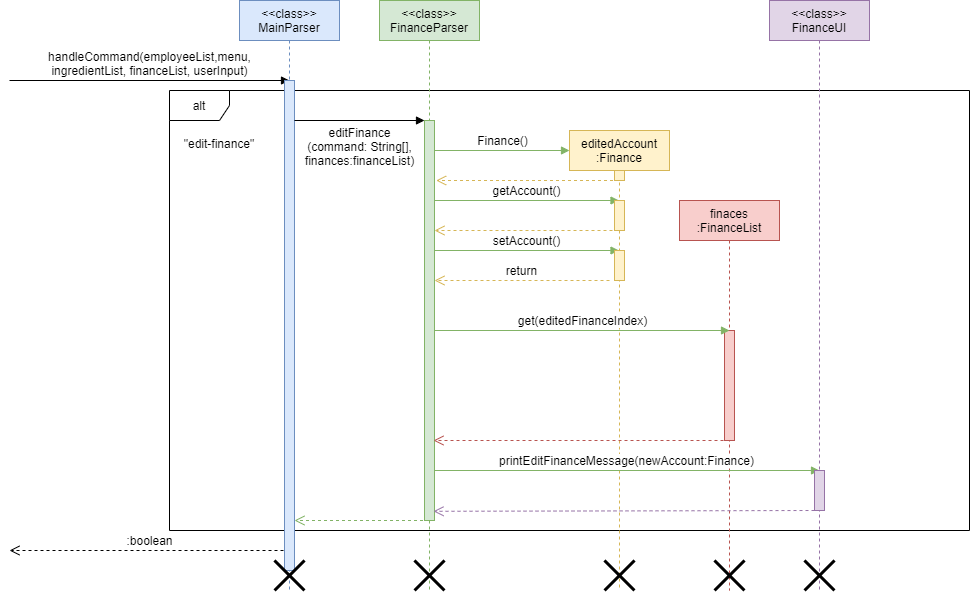

The diagram above was exported from draw.io. Its source (the exported page's mxGraphModel, read from the mxfile embedded in the PNG):
<mxGraphModel dx="1792" dy="642" grid="1" gridSize="10" guides="1" tooltips="1" connect="1" arrows="1" fold="1" page="1" pageScale="1" pageWidth="850" pageHeight="1100" math="0" shadow="0">
  <root>
    <mxCell id="0" />
    <mxCell id="1" parent="0" />
    <mxCell id="-QRiypAUs3VBAX52eQ31-4" value="alt" style="shape=umlFrame;whiteSpace=wrap;html=1;" parent="1" vertex="1">
      <mxGeometry x="50" y="170" width="800" height="440" as="geometry" />
    </mxCell>
    <mxCell id="3nuBFxr9cyL0pnOWT2aG-1" value="&lt;&lt;class&gt;&gt;&#10;MainParser" style="shape=umlLifeline;perimeter=lifelinePerimeter;container=1;collapsible=0;recursiveResize=0;rounded=0;shadow=0;strokeWidth=1;fillColor=#dae8fc;strokeColor=#6c8ebf;" parent="1" vertex="1">
      <mxGeometry x="120" y="80" width="100" height="590" as="geometry" />
    </mxCell>
    <mxCell id="-QRiypAUs3VBAX52eQ31-1" value="handleCommand(employeeList,menu,&lt;br&gt;ingredientList, financeList, userInput)" style="html=1;verticalAlign=bottom;endArrow=block;rounded=0;" parent="3nuBFxr9cyL0pnOWT2aG-1" edge="1">
      <mxGeometry width="80" relative="1" as="geometry">
        <mxPoint x="-230" y="80" as="sourcePoint" />
        <mxPoint x="50" y="80" as="targetPoint" />
      </mxGeometry>
    </mxCell>
    <mxCell id="-QRiypAUs3VBAX52eQ31-2" value=":boolean" style="html=1;verticalAlign=bottom;endArrow=open;dashed=1;endSize=8;rounded=0;" parent="3nuBFxr9cyL0pnOWT2aG-1" edge="1">
      <mxGeometry relative="1" as="geometry">
        <mxPoint x="50" y="550" as="sourcePoint" />
        <mxPoint x="-230" y="550" as="targetPoint" />
      </mxGeometry>
    </mxCell>
    <mxCell id="-QRiypAUs3VBAX52eQ31-3" value="" style="html=1;points=[];perimeter=orthogonalPerimeter;fillColor=#dae8fc;strokeColor=#6c8ebf;" parent="3nuBFxr9cyL0pnOWT2aG-1" vertex="1">
      <mxGeometry x="45" y="80" width="10" height="490" as="geometry" />
    </mxCell>
    <mxCell id="-QRiypAUs3VBAX52eQ31-8" value="" style="shape=umlDestroy;whiteSpace=wrap;html=1;strokeWidth=3;" parent="3nuBFxr9cyL0pnOWT2aG-1" vertex="1">
      <mxGeometry x="35" y="560" width="30" height="30" as="geometry" />
    </mxCell>
    <mxCell id="-QRiypAUs3VBAX52eQ31-10" value="" style="html=1;verticalAlign=bottom;endArrow=open;dashed=1;endSize=8;rounded=0;fillColor=#d5e8d4;strokeColor=#82b366;" parent="3nuBFxr9cyL0pnOWT2aG-1" source="3nuBFxr9cyL0pnOWT2aG-5" edge="1">
      <mxGeometry relative="1" as="geometry">
        <mxPoint x="135" y="520" as="sourcePoint" />
        <mxPoint x="55" y="520" as="targetPoint" />
      </mxGeometry>
    </mxCell>
    <mxCell id="3nuBFxr9cyL0pnOWT2aG-5" value="&lt;&lt;class&gt;&gt;&#10;FinanceParser" style="shape=umlLifeline;perimeter=lifelinePerimeter;container=1;collapsible=0;recursiveResize=0;rounded=0;shadow=0;strokeWidth=1;fillColor=#d5e8d4;strokeColor=#82b366;" parent="1" vertex="1">
      <mxGeometry x="260" y="80" width="100" height="590" as="geometry" />
    </mxCell>
    <mxCell id="-QRiypAUs3VBAX52eQ31-6" value="editFinance&lt;br&gt;(command: String[],&lt;br&gt;finances:financeList)" style="html=1;verticalAlign=bottom;endArrow=block;rounded=0;" parent="3nuBFxr9cyL0pnOWT2aG-5" edge="1">
      <mxGeometry y="-50" width="80" relative="1" as="geometry">
        <mxPoint x="-85" y="120" as="sourcePoint" />
        <mxPoint x="45" y="120" as="targetPoint" />
        <mxPoint as="offset" />
      </mxGeometry>
    </mxCell>
    <mxCell id="-QRiypAUs3VBAX52eQ31-7" value="" style="html=1;points=[];perimeter=orthogonalPerimeter;fillColor=#d5e8d4;strokeColor=#82b366;" parent="3nuBFxr9cyL0pnOWT2aG-5" vertex="1">
      <mxGeometry x="45" y="120" width="10" height="400" as="geometry" />
    </mxCell>
    <mxCell id="-QRiypAUs3VBAX52eQ31-12" value="Finance()" style="html=1;verticalAlign=bottom;endArrow=block;rounded=0;fillColor=#d5e8d4;strokeColor=#82b366;" parent="3nuBFxr9cyL0pnOWT2aG-5" edge="1">
      <mxGeometry width="80" relative="1" as="geometry">
        <mxPoint x="55" y="150" as="sourcePoint" />
        <mxPoint x="190" y="150" as="targetPoint" />
      </mxGeometry>
    </mxCell>
    <mxCell id="-QRiypAUs3VBAX52eQ31-18" value="getAccount()" style="html=1;verticalAlign=bottom;endArrow=block;rounded=0;fillColor=#d5e8d4;strokeColor=#82b366;" parent="3nuBFxr9cyL0pnOWT2aG-5" target="-QRiypAUs3VBAX52eQ31-11" edge="1">
      <mxGeometry width="80" relative="1" as="geometry">
        <mxPoint x="55" y="200" as="sourcePoint" />
        <mxPoint x="180" y="200" as="targetPoint" />
      </mxGeometry>
    </mxCell>
    <mxCell id="-QRiypAUs3VBAX52eQ31-26" value="" style="shape=umlDestroy;whiteSpace=wrap;html=1;strokeWidth=3;" parent="3nuBFxr9cyL0pnOWT2aG-5" vertex="1">
      <mxGeometry x="35" y="560" width="30" height="30" as="geometry" />
    </mxCell>
    <mxCell id="T7x-CjknqJhze-zhCLab-1" value="setAccount()" style="html=1;verticalAlign=bottom;endArrow=block;rounded=0;fillColor=#d5e8d4;strokeColor=#82b366;" parent="3nuBFxr9cyL0pnOWT2aG-5" target="-QRiypAUs3VBAX52eQ31-11" edge="1">
      <mxGeometry width="80" relative="1" as="geometry">
        <mxPoint x="55" y="250" as="sourcePoint" />
        <mxPoint x="135" y="250" as="targetPoint" />
      </mxGeometry>
    </mxCell>
    <mxCell id="-QRiypAUs3VBAX52eQ31-5" value="&quot;edit-finance&quot;" style="text;align=center;fontStyle=0;verticalAlign=middle;spacingLeft=3;spacingRight=3;strokeColor=none;rotatable=0;points=[[0,0.5],[1,0.5]];portConstraint=eastwest;" parent="1" vertex="1">
      <mxGeometry x="60" y="210" width="80" height="26" as="geometry" />
    </mxCell>
    <mxCell id="-QRiypAUs3VBAX52eQ31-11" value="editedAccount&lt;br&gt;:Finance" style="shape=umlLifeline;perimeter=lifelinePerimeter;whiteSpace=wrap;html=1;container=1;collapsible=0;recursiveResize=0;outlineConnect=0;fillColor=#fff2cc;strokeColor=#d6b656;" parent="1" vertex="1">
      <mxGeometry x="450" y="210" width="100" height="460" as="geometry" />
    </mxCell>
    <mxCell id="-QRiypAUs3VBAX52eQ31-13" value="" style="html=1;points=[];perimeter=orthogonalPerimeter;fillColor=#fff2cc;strokeColor=#d6b656;" parent="-QRiypAUs3VBAX52eQ31-11" vertex="1">
      <mxGeometry x="45" y="40" width="10" height="10" as="geometry" />
    </mxCell>
    <mxCell id="-QRiypAUs3VBAX52eQ31-14" value="" style="html=1;points=[];perimeter=orthogonalPerimeter;fillColor=#fff2cc;strokeColor=#d6b656;" parent="-QRiypAUs3VBAX52eQ31-11" vertex="1">
      <mxGeometry x="45" y="70" width="10" height="30" as="geometry" />
    </mxCell>
    <mxCell id="-QRiypAUs3VBAX52eQ31-27" value="" style="shape=umlDestroy;whiteSpace=wrap;html=1;strokeWidth=3;" parent="-QRiypAUs3VBAX52eQ31-11" vertex="1">
      <mxGeometry x="35" y="430" width="30" height="30" as="geometry" />
    </mxCell>
    <mxCell id="T7x-CjknqJhze-zhCLab-2" value="" style="html=1;points=[];perimeter=orthogonalPerimeter;fillColor=#fff2cc;strokeColor=#d6b656;" parent="-QRiypAUs3VBAX52eQ31-11" vertex="1">
      <mxGeometry x="45" y="120" width="10" height="30" as="geometry" />
    </mxCell>
    <mxCell id="-QRiypAUs3VBAX52eQ31-16" value="finaces&lt;br&gt;:FinanceList" style="shape=umlLifeline;perimeter=lifelinePerimeter;whiteSpace=wrap;html=1;container=1;collapsible=0;recursiveResize=0;outlineConnect=0;fillColor=#f8cecc;strokeColor=#b85450;" parent="1" vertex="1">
      <mxGeometry x="560" y="280" width="100" height="390" as="geometry" />
    </mxCell>
    <mxCell id="-QRiypAUs3VBAX52eQ31-20" value="" style="html=1;points=[];perimeter=orthogonalPerimeter;fillColor=#f8cecc;strokeColor=#b85450;" parent="-QRiypAUs3VBAX52eQ31-16" vertex="1">
      <mxGeometry x="45" y="130" width="10" height="110" as="geometry" />
    </mxCell>
    <mxCell id="-QRiypAUs3VBAX52eQ31-28" value="" style="shape=umlDestroy;whiteSpace=wrap;html=1;strokeWidth=3;" parent="-QRiypAUs3VBAX52eQ31-16" vertex="1">
      <mxGeometry x="35" y="360" width="30" height="30" as="geometry" />
    </mxCell>
    <mxCell id="-QRiypAUs3VBAX52eQ31-17" value="" style="html=1;verticalAlign=bottom;endArrow=open;dashed=1;endSize=8;rounded=0;entryX=1.167;entryY=0.15;entryDx=0;entryDy=0;entryPerimeter=0;fillColor=#fff2cc;strokeColor=#d6b656;" parent="1" source="-QRiypAUs3VBAX52eQ31-11" target="-QRiypAUs3VBAX52eQ31-7" edge="1">
      <mxGeometry relative="1" as="geometry">
        <mxPoint x="480" y="260" as="sourcePoint" />
        <mxPoint x="400" y="260" as="targetPoint" />
      </mxGeometry>
    </mxCell>
    <mxCell id="-QRiypAUs3VBAX52eQ31-15" value="" style="html=1;verticalAlign=bottom;endArrow=open;dashed=1;endSize=8;rounded=0;fillColor=#fff2cc;strokeColor=#d6b656;" parent="1" target="-QRiypAUs3VBAX52eQ31-7" edge="1">
      <mxGeometry relative="1" as="geometry">
        <mxPoint x="505" y="310" as="sourcePoint" />
        <mxPoint x="320" y="310" as="targetPoint" />
        <Array as="points">
          <mxPoint x="370" y="310" />
        </Array>
      </mxGeometry>
    </mxCell>
    <mxCell id="-QRiypAUs3VBAX52eQ31-19" value="get(editedFinanceIndex)" style="html=1;verticalAlign=bottom;endArrow=block;rounded=0;fillColor=#d5e8d4;strokeColor=#82b366;exitX=0.967;exitY=0.525;exitDx=0;exitDy=0;exitPerimeter=0;" parent="1" source="-QRiypAUs3VBAX52eQ31-7" edge="1">
      <mxGeometry width="80" relative="1" as="geometry">
        <mxPoint x="320" y="410" as="sourcePoint" />
        <mxPoint x="610" y="410" as="targetPoint" />
      </mxGeometry>
    </mxCell>
    <mxCell id="-QRiypAUs3VBAX52eQ31-21" value="" style="html=1;verticalAlign=bottom;endArrow=open;dashed=1;endSize=8;rounded=0;entryX=0.9;entryY=0.8;entryDx=0;entryDy=0;entryPerimeter=0;fillColor=#f8cecc;strokeColor=#b85450;" parent="1" target="-QRiypAUs3VBAX52eQ31-7" edge="1">
      <mxGeometry relative="1" as="geometry">
        <mxPoint x="610" y="520" as="sourcePoint" />
        <mxPoint x="530" y="520" as="targetPoint" />
      </mxGeometry>
    </mxCell>
    <mxCell id="-QRiypAUs3VBAX52eQ31-22" value="printEditFinanceMessage(newAccount:Finance)" style="html=1;verticalAlign=bottom;endArrow=block;rounded=0;exitX=1.033;exitY=0.875;exitDx=0;exitDy=0;exitPerimeter=0;fillColor=#d5e8d4;strokeColor=#82b366;" parent="1" source="-QRiypAUs3VBAX52eQ31-7" edge="1">
      <mxGeometry width="80" relative="1" as="geometry">
        <mxPoint x="320" y="550" as="sourcePoint" />
        <mxPoint x="700" y="550" as="targetPoint" />
      </mxGeometry>
    </mxCell>
    <mxCell id="-QRiypAUs3VBAX52eQ31-23" value="&amp;lt;&amp;lt;class&amp;gt;&amp;gt;&lt;br&gt;FinanceUI" style="shape=umlLifeline;perimeter=lifelinePerimeter;whiteSpace=wrap;html=1;container=1;collapsible=0;recursiveResize=0;outlineConnect=0;fillColor=#e1d5e7;strokeColor=#9673a6;" parent="1" vertex="1">
      <mxGeometry x="650" y="80" width="100" height="590" as="geometry" />
    </mxCell>
    <mxCell id="-QRiypAUs3VBAX52eQ31-24" value="" style="html=1;points=[];perimeter=orthogonalPerimeter;fillColor=#e1d5e7;strokeColor=#9673a6;" parent="-QRiypAUs3VBAX52eQ31-23" vertex="1">
      <mxGeometry x="45" y="470" width="10" height="40" as="geometry" />
    </mxCell>
    <mxCell id="-QRiypAUs3VBAX52eQ31-25" value="" style="html=1;verticalAlign=bottom;endArrow=open;dashed=1;endSize=8;rounded=0;fillColor=#e1d5e7;strokeColor=#9673a6;entryX=0.9;entryY=0.977;entryDx=0;entryDy=0;entryPerimeter=0;" parent="-QRiypAUs3VBAX52eQ31-23" target="-QRiypAUs3VBAX52eQ31-7" edge="1">
      <mxGeometry relative="1" as="geometry">
        <mxPoint x="45" y="510" as="sourcePoint" />
        <mxPoint x="-330" y="510" as="targetPoint" />
      </mxGeometry>
    </mxCell>
    <mxCell id="-QRiypAUs3VBAX52eQ31-29" value="" style="shape=umlDestroy;whiteSpace=wrap;html=1;strokeWidth=3;" parent="-QRiypAUs3VBAX52eQ31-23" vertex="1">
      <mxGeometry x="35" y="560" width="30" height="30" as="geometry" />
    </mxCell>
    <mxCell id="T7x-CjknqJhze-zhCLab-3" value="return" style="html=1;verticalAlign=bottom;endArrow=open;dashed=1;endSize=8;rounded=0;fillColor=#fff2cc;strokeColor=#d6b656;" parent="1" target="-QRiypAUs3VBAX52eQ31-7" edge="1">
      <mxGeometry relative="1" as="geometry">
        <mxPoint x="490" y="360" as="sourcePoint" />
        <mxPoint x="410" y="360" as="targetPoint" />
      </mxGeometry>
    </mxCell>
  </root>
</mxGraphModel>